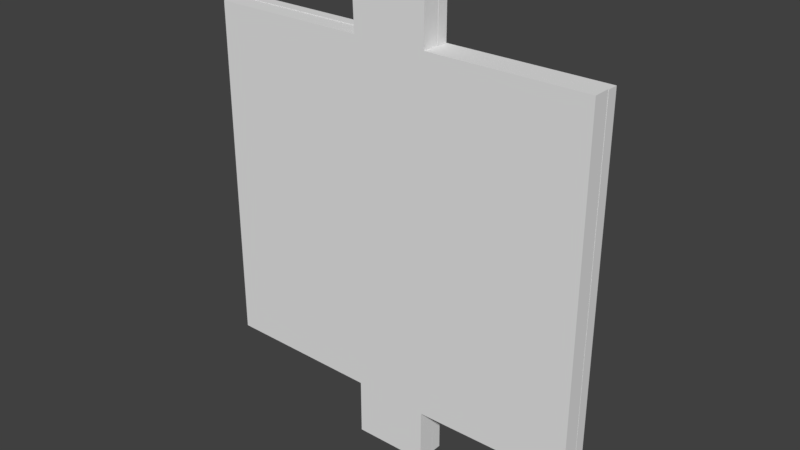 # Source: AbrahamModul_3.blend  (saved by Blender 2.79.0; exported with 4.5.12 LTS)
import bpy
from mathutils import Matrix  # noqa: F401  (used for matrix-valued properties, if any)

bpy.ops.wm.read_factory_settings(use_empty=True)
scene = bpy.context.scene
scene.name = 'Scene'

# ---- collections
col_collection_1 = bpy.data.collections.new('Collection 1'); scene.collection.children.link(col_collection_1)

# ---- world
world_world = bpy.data.worlds.new('World'); scene.world = world_world
world_world.color = (0.05088, 0.05088, 0.05088)
world_world.use_sun_shadow = False
world_world.sun_shadow_jitter_overblur = 0.0
world_world.cycles.sampling_method = 'MANUAL'

# ---- meshes
me_cube_001 = bpy.data.meshes.new('Cube.001')
me_cube_001.from_pydata([(-1.0, -1.0, -2.975), (-1.0, -1.0, 1.0), (-1.0, 1.0, -2.975), (-1.0, 1.0, 1.0), (0.9999, -1.0, -2.975), (1.0, -1.0, 1.0), (0.9999, 1.0, -2.975), (1.0, 1.0, 1.0)], [], [(0, 1, 3, 2), (2, 3, 7, 6), (6, 7, 5, 4), (4, 5, 1, 0), (2, 6, 4, 0), (7, 3, 1, 5)])
_uv = me_cube_001.uv_layers.new(name='UVMap')
_uv.uv.foreach_set('vector', [0.3333, 0.5, 0.3333, 1.0, 4.967e-08, 1.0, 0.0, 0.5, 0.6667, 0.5, 0.6667, 0.0, 1.0, 3.768e-08, 1.0, 0.5, 2.285e-07, 0.5, 0.0, 1.206e-07, 0.3333, 0.0, 0.3333, 0.5, 0.3333, 0.5, 0.3333, 3.015e-08, 0.6667, 0.0, 0.6667, 0.5, 1.0, 0.7529, 0.6667, 0.7529, 0.6667, 0.5, 1.0, 0.5, 0.6667, 0.5, 0.6667, 0.7529, 0.3333, 0.7529, 0.3333, 0.5])
me_cube_001.use_remesh_preserve_volume = False
me_cube_001.use_remesh_preserve_attributes = False
me_cube_001.use_mirror_vertex_groups = False
me_cube_001.update()
me_cube_000 = bpy.data.meshes.new('Cube.000')
me_cube_000.from_pydata([(-58.88, -0.9621, -14.2), (-0.4015, -1.0, 1.04), (-58.88, 0.9621, -14.2), (-0.4015, 1.0, 1.04), (0.99, -0.99, -1.219), (1.599, -1.0, 1.04), (0.99, 0.99, -1.219), (1.599, 1.0, 1.04), (-58.9, 0.9895, -1.081), (-58.9, -0.9895, -1.081), (1.0, 1.0, -1.0), (1.0, -1.0, -1.0), (-1.0, 1.0, -1.0), (-1.0, -1.0, -1.0), (-0.99, 0.99, -1.219), (-0.99, -0.99, -1.219), (-56.72, 0.9895, -1.081), (-56.72, -0.9895, -1.081), (1.462, 0.9407, -16.47), (1.462, -0.9407, -16.47), (-56.71, 0.9804, -1.28), (-56.71, -0.9804, -1.28), (-58.89, 0.9804, -1.28), (-58.89, -0.9804, -1.28), (1.846, 0.9597, -13.97), (1.846, -0.9597, -13.97), (-58.89, 0.9721, -13.95), (-58.89, -0.9721, -13.95), (-56.72, 0.9721, -13.95), (-56.72, -0.9721, -13.95), (-56.73, 0.9621, -14.2), (-56.73, -0.9621, -14.2), (-0.7529, 0.9617, -13.97), (-0.7529, -0.9617, -13.97), (-1.116, 0.9425, -16.47), (-1.116, -0.9425, -16.47), (-0.7621, 0.9525, -14.2), (-0.7621, -0.9525, -14.2), (1.836, 0.9507, -14.2), (1.836, -0.9507, -14.2)], [], [(13, 1, 3, 12), (12, 3, 7, 10), (10, 7, 5, 11), (11, 5, 1, 13), (14, 6, 4, 15), (7, 3, 1, 5), (22, 23, 9, 8), (6, 14, 12, 10), (4, 6, 10, 11), (15, 4, 11, 13), (16, 17, 13, 12), (21, 20, 14, 15), (20, 16, 12, 14), (17, 21, 15, 13), (8, 9, 17, 16), (0, 2, 30, 31), (22, 8, 16, 20), (9, 23, 21, 17), (29, 28, 20, 21), (26, 27, 23, 22), (27, 29, 21, 23), (28, 26, 22, 20), (39, 38, 24, 25), (2, 0, 27, 26), (0, 31, 29, 27), (30, 2, 26, 28), (33, 32, 28, 29), (36, 37, 31, 30), (37, 33, 29, 31), (32, 36, 30, 28), (25, 24, 32, 33), (18, 19, 35, 34), (39, 25, 33, 37), (24, 38, 36, 32), (34, 35, 37, 36), (19, 18, 38, 39), (18, 34, 36, 38), (35, 19, 39, 37)])
_uv = me_cube_000.uv_layers.new(name='UVMap')
_uv.uv.foreach_set('vector', [1.0, 0.6464, 0.9552, 0.6464, 0.9552, 0.6135, 1.0, 0.6135, 0.04475, 0.04657, 0.0, 0.04652, 6.037e-05, 0.01359, 0.04481, 0.01363, 0.9552, 0.5404, 0.9552, 0.5075, 1.0, 0.5075, 1.0, 0.5404, 0.7347, 0.01363, 0.7795, 0.01359, 0.7796, 0.04652, 0.7348, 0.04657, 0.8686, 0.9175, 0.8686, 0.9501, 0.8243, 0.9501, 0.8243, 0.9175, 0.9552, 0.5805, 1.0, 0.5805, 1.0, 0.6135, 0.9552, 0.6135, 0.9554, 0.2128, 0.9993, 0.2128, 0.9995, 0.2161, 0.9552, 0.2161, 0.04972, 0.0138, 0.04966, 0.04641, 0.04475, 0.04657, 0.04481, 0.01363, 0.9998, 0.544, 0.9555, 0.544, 0.9552, 0.5404, 1.0, 0.5404, 0.7299, 0.04641, 0.7298, 0.0138, 0.7347, 0.01363, 0.7348, 0.04657, 0.7798, 0.03599, 0.8241, 0.03599, 0.8243, 0.9534, 0.7796, 0.9534, 0.8245, 0.0, 0.8684, 6.281e-08, 0.8686, 0.9175, 0.8243, 0.9175, 0.04935, 0.9639, 0.04488, 0.964, 0.04475, 0.04657, 0.04966, 0.04641, 0.7347, 0.964, 0.7302, 0.9639, 0.7299, 0.04641, 0.7348, 0.04657, 0.7798, 0.0, 0.8241, 0.0, 0.8241, 0.03599, 0.7798, 0.03599, 0.9122, 0.0, 0.9552, 0.0, 0.9552, 0.03539, 0.9122, 0.03539, 0.04928, 0.9999, 0.04482, 1.0, 0.04488, 0.964, 0.04935, 0.9639, 0.7347, 1.0, 0.7303, 0.9999, 0.7302, 0.9639, 0.7347, 0.964, 0.9989, 0.4247, 0.9554, 0.4247, 0.9552, 0.2161, 0.9991, 0.2161, 0.9556, 0.004128, 0.9991, 0.004128, 0.9993, 0.2128, 0.9554, 0.2128, 0.4467, 1.0, 0.4466, 0.9643, 0.7302, 0.9639, 0.7303, 0.9999, 0.3329, 0.9643, 0.3329, 1.0, 0.04928, 0.9999, 0.04935, 0.9639, 0.9554, 0.5037, 0.998, 0.5037, 0.9982, 0.5075, 0.9552, 0.5075, 0.9558, 0.0, 0.9989, 0.0, 0.9991, 0.004128, 0.9556, 0.004128, 0.4411, 0.9998, 0.441, 0.9645, 0.4466, 0.9643, 0.4467, 1.0, 0.3385, 0.9645, 0.3385, 0.9998, 0.3329, 1.0, 0.3329, 0.9643, 0.8689, 0.04279, 0.9119, 0.04279, 0.9122, 0.9643, 0.8686, 0.9643, 0.955, 0.9569, 0.9124, 0.9569, 0.9122, 0.03539, 0.9552, 0.03539, 0.4395, 0.04294, 0.4446, 0.04279, 0.4466, 0.9643, 0.441, 0.9645, 0.3349, 0.04279, 0.3401, 0.04294, 0.3385, 0.9645, 0.3329, 0.9643, 0.8689, 7.852e-09, 0.9119, 0.0, 0.9119, 0.04279, 0.8689, 0.04279, 0.9974, 0.4672, 0.9553, 0.4672, 0.9552, 0.4247, 0.9974, 0.4247, 0.4394, 0.000154, 0.4445, 0.0, 0.4446, 0.04279, 0.4395, 0.04294, 0.335, 0.0, 0.3401, 0.000154, 0.3401, 0.04294, 0.3349, 0.04279, 0.9976, 0.5805, 0.9555, 0.5805, 0.9552, 0.544, 0.9979, 0.544, 0.9557, 0.4672, 0.9978, 0.4672, 0.998, 0.5037, 0.9554, 0.5037, 0.3898, 0.0003681, 0.3897, 0.04283, 0.3401, 0.04294, 0.3401, 0.000154, 0.3898, 0.04283, 0.3898, 0.0003681, 0.4394, 0.000154, 0.4395, 0.04294])
me_cube_000.use_remesh_preserve_volume = False
me_cube_000.use_remesh_preserve_attributes = False
me_cube_000.use_mirror_vertex_groups = False
me_cube_000.update()
me_plane = bpy.data.meshes.new('Plane')
me_plane.from_pydata([(-0.1836, 1.0, -0.4482), (0.2015, 1.0, -0.4482), (1.0, 0.7565, -0.4482), (1.0, -0.7428, -0.4482), (0.2015, 1.0, 0.0), (-0.1836, 1.0, 0.0), (1.0, -0.7428, 0.0), (1.0, 0.7565, 0.0), (-0.1942, -1.0, 0.0), (0.1963, -1.0, 0.0), (-1.0, 0.7521, 0.0), (-1.0, -0.7384, 0.0), (0.2015, 0.7652, 0.0), (0.1962, -0.7427, 0.0), (-0.1836, -0.7383, 0.0), (-0.1836, 0.7608, 0.0), (-0.1942, -1.0, -0.4482), (0.1963, -1.0, -0.4482), (-1.0, 0.7521, -0.4482), (-1.0, -0.7384, -0.4482), (0.2015, 0.7652, -0.4482), (0.1962, -0.7427, -0.4482), (-0.1836, -0.7383, -0.4482), (-0.1836, 0.7608, -0.4482)], [], [(11, 19, 22, 14), (10, 18, 19, 11), (11, 14, 8, 9, 13, 6, 7, 12, 4, 5, 15, 10), (13, 21, 3, 6), (6, 3, 2, 7), (19, 18, 23, 0, 1, 20, 2, 3, 21, 17, 16, 22), (15, 23, 18, 10), (9, 17, 21, 13), (4, 1, 0, 5), (12, 20, 1, 4), (5, 0, 23, 15), (8, 16, 17, 9), (14, 22, 16, 8), (7, 2, 20, 12)])
_uv = me_plane.uv_layers.new(name='UVMap')
_uv.uv.foreach_set('vector', [0.7449, 0.3748, 0.6085, 0.3748, 0.6085, 0.5789, 0.7449, 0.5789, 0.8812, 0.0, 0.7449, 1.49e-08, 0.7449, 0.3726, 0.8812, 0.3726, 0.6085, 0.06541, 0.3601, 0.06541, 0.3633, 0.0, 0.2445, 0.0, 0.2445, 0.06432, 0.0, 0.06431, 3.627e-08, 0.4391, 0.2429, 0.4413, 0.2429, 0.5, 0.3601, 0.5, 0.3601, 0.4402, 0.6085, 0.438, 0.6085, 0.7798, 0.7449, 0.7798, 0.7449, 0.5789, 0.6085, 0.5789, 0.6085, 0.3748, 0.7449, 0.3748, 0.7449, 0.0, 0.6085, 4.47e-08, 0.07961, 1.0, 0.5331, 1.0, 0.5357, 0.7959, 0.6085, 0.7959, 0.6085, 0.6996, 0.5371, 0.6996, 0.5344, 0.5, 0.07827, 0.5, 0.07827, 0.7009, 0.0, 0.7009, 0.0, 0.7985, 0.07961, 0.7959, 0.7449, 0.5789, 0.8812, 0.5789, 0.8812, 0.3748, 0.7449, 0.3748, 0.8812, 0.3361, 0.8812, 0.4482, 0.9595, 0.4482, 0.9595, 0.3361, 0.9984, 0.2241, 0.9984, 0.112, 0.8812, 0.112, 0.8812, 0.2241, 0.8812, 0.5602, 0.8812, 0.6723, 0.9526, 0.6723, 0.9526, 0.5602, 0.8812, 0.4482, 0.8812, 0.5602, 0.954, 0.5602, 0.954, 0.4482, 1.0, 0.112, 1.0, 1.49e-08, 0.8812, 0.0, 0.8812, 0.112, 0.9609, 0.3361, 0.9609, 0.2241, 0.8812, 0.2241, 0.8812, 0.3361, 0.7449, 0.7785, 0.8812, 0.7785, 0.8812, 0.5789, 0.7449, 0.5789])
me_plane.use_remesh_preserve_volume = False
me_plane.use_remesh_preserve_attributes = False
me_plane.use_mirror_vertex_groups = False
me_plane.update()
me_cube_032 = bpy.data.meshes.new('Cube.032')
me_cube_032.from_pydata([(-58.88, -0.9621, -14.2), (-1.133, -1.0, 1.047), (-58.88, 0.9621, -14.2), (-1.133, 1.0, 1.047), (0.99, -0.99, -1.219), (0.8669, -1.0, 1.047), (0.99, 0.99, -1.219), (0.8669, 1.0, 1.047), (-58.9, 0.9895, -1.081), (-58.9, -0.9895, -1.081), (1.0, 1.0, -1.0), (1.0, -1.0, -1.0), (-1.0, 1.0, -1.0), (-1.0, -1.0, -1.0), (-0.99, 0.99, -1.219), (-0.99, -0.99, -1.219), (-56.72, 0.9895, -1.081), (-56.72, -0.9895, -1.081), (1.826, 0.9407, -16.48), (1.826, -0.9407, -16.48), (-56.71, 0.9804, -1.28), (-56.71, -0.9804, -1.28), (-58.89, 0.9804, -1.28), (-58.89, -0.9804, -1.28), (1.846, 0.9597, -13.97), (1.846, -0.9597, -13.97), (-58.89, 0.9721, -13.95), (-58.89, -0.9721, -13.95), (-56.72, 0.9721, -13.95), (-56.72, -0.9721, -13.95), (-56.73, 0.9621, -14.2), (-56.73, -0.9621, -14.2), (-0.7529, 0.9617, -13.97), (-0.7529, -0.9617, -13.97), (-0.7521, 0.9425, -16.48), (-0.7521, -0.9425, -16.48), (-0.7621, 0.9525, -14.2), (-0.7621, -0.9525, -14.2), (1.836, 0.9507, -14.2), (1.836, -0.9507, -14.2)], [], [(13, 1, 3, 12), (12, 3, 7, 10), (10, 7, 5, 11), (11, 5, 1, 13), (14, 6, 4, 15), (7, 3, 1, 5), (22, 23, 9, 8), (6, 14, 12, 10), (4, 6, 10, 11), (15, 4, 11, 13), (16, 17, 13, 12), (21, 20, 14, 15), (20, 16, 12, 14), (17, 21, 15, 13), (8, 9, 17, 16), (0, 2, 30, 31), (22, 8, 16, 20), (9, 23, 21, 17), (29, 28, 20, 21), (26, 27, 23, 22), (27, 29, 21, 23), (28, 26, 22, 20), (39, 38, 24, 25), (2, 0, 27, 26), (0, 31, 29, 27), (30, 2, 26, 28), (33, 32, 28, 29), (36, 37, 31, 30), (37, 33, 29, 31), (32, 36, 30, 28), (25, 24, 32, 33), (18, 19, 35, 34), (39, 25, 33, 37), (24, 38, 36, 32), (34, 35, 37, 36), (19, 18, 38, 39), (18, 34, 36, 38), (35, 19, 39, 37)])
_uv = me_cube_032.uv_layers.new(name='UVMap')
_uv.uv.foreach_set('vector', [1.0, 0.6464, 0.9552, 0.6464, 0.9552, 0.6135, 1.0, 0.6135, 0.04475, 0.04657, 0.0, 0.04652, 6.037e-05, 0.01359, 0.04481, 0.01363, 0.9552, 0.5404, 0.9552, 0.5075, 1.0, 0.5075, 1.0, 0.5404, 0.7347, 0.01363, 0.7795, 0.01359, 0.7796, 0.04652, 0.7348, 0.04657, 0.8686, 0.9175, 0.8686, 0.9501, 0.8243, 0.9501, 0.8243, 0.9175, 0.9552, 0.5805, 1.0, 0.5805, 1.0, 0.6135, 0.9552, 0.6135, 0.9554, 0.2128, 0.9993, 0.2128, 0.9995, 0.2161, 0.9552, 0.2161, 0.04972, 0.0138, 0.04966, 0.04641, 0.04475, 0.04657, 0.04481, 0.01363, 0.9998, 0.544, 0.9555, 0.544, 0.9552, 0.5404, 1.0, 0.5404, 0.7299, 0.04641, 0.7298, 0.0138, 0.7347, 0.01363, 0.7348, 0.04657, 0.7798, 0.03599, 0.8241, 0.03599, 0.8243, 0.9534, 0.7796, 0.9534, 0.8245, 0.0, 0.8684, 6.281e-08, 0.8686, 0.9175, 0.8243, 0.9175, 0.04935, 0.9639, 0.04488, 0.964, 0.04475, 0.04657, 0.04966, 0.04641, 0.7347, 0.964, 0.7302, 0.9639, 0.7299, 0.04641, 0.7348, 0.04657, 0.7798, 0.0, 0.8241, 0.0, 0.8241, 0.03599, 0.7798, 0.03599, 0.9122, 0.0, 0.9552, 0.0, 0.9552, 0.03539, 0.9122, 0.03539, 0.04928, 0.9999, 0.04482, 1.0, 0.04488, 0.964, 0.04935, 0.9639, 0.7347, 1.0, 0.7303, 0.9999, 0.7302, 0.9639, 0.7347, 0.964, 0.9989, 0.4247, 0.9554, 0.4247, 0.9552, 0.2161, 0.9991, 0.2161, 0.9556, 0.004128, 0.9991, 0.004128, 0.9993, 0.2128, 0.9554, 0.2128, 0.4467, 1.0, 0.4466, 0.9643, 0.7302, 0.9639, 0.7303, 0.9999, 0.3329, 0.9643, 0.3329, 1.0, 0.04928, 0.9999, 0.04935, 0.9639, 0.9554, 0.5037, 0.998, 0.5037, 0.9982, 0.5075, 0.9552, 0.5075, 0.9558, 0.0, 0.9989, 0.0, 0.9991, 0.004128, 0.9556, 0.004128, 0.4411, 0.9998, 0.441, 0.9645, 0.4466, 0.9643, 0.4467, 1.0, 0.3385, 0.9645, 0.3385, 0.9998, 0.3329, 1.0, 0.3329, 0.9643, 0.8689, 0.04279, 0.9119, 0.04279, 0.9122, 0.9643, 0.8686, 0.9643, 0.955, 0.9569, 0.9124, 0.9569, 0.9122, 0.03539, 0.9552, 0.03539, 0.4395, 0.04294, 0.4446, 0.04279, 0.4466, 0.9643, 0.441, 0.9645, 0.3349, 0.04279, 0.3401, 0.04294, 0.3385, 0.9645, 0.3329, 0.9643, 0.8689, 7.852e-09, 0.9119, 0.0, 0.9119, 0.04279, 0.8689, 0.04279, 0.9974, 0.4672, 0.9553, 0.4672, 0.9552, 0.4247, 0.9974, 0.4247, 0.4394, 0.000154, 0.4445, 0.0, 0.4446, 0.04279, 0.4395, 0.04294, 0.335, 0.0, 0.3401, 0.000154, 0.3401, 0.04294, 0.3349, 0.04279, 0.9976, 0.5805, 0.9555, 0.5805, 0.9552, 0.544, 0.9979, 0.544, 0.9557, 0.4672, 0.9978, 0.4672, 0.998, 0.5037, 0.9554, 0.5037, 0.3898, 0.0003681, 0.3897, 0.04283, 0.3401, 0.04294, 0.3401, 0.000154, 0.3898, 0.04283, 0.3898, 0.0003681, 0.4394, 0.000154, 0.4395, 0.04294])
me_cube_032.use_remesh_preserve_volume = False
me_cube_032.use_remesh_preserve_attributes = False
me_cube_032.use_mirror_vertex_groups = False
me_cube_032.update()
me_cube_026 = bpy.data.meshes.new('Cube.026')
me_cube_026.from_pydata([(-86.12, -1.0, -1.0), (-86.12, -1.0, 1.0), (-86.12, 1.0, -1.0), (-86.12, 1.0, 1.0), (1.0, -1.0, -1.0), (1.0, -1.0, 1.0), (1.0, 1.0, -1.0), (1.0, 1.0, 1.0)], [], [(0, 1, 3, 2), (2, 3, 7, 6), (6, 7, 5, 4), (4, 5, 1, 0), (2, 6, 4, 0), (7, 3, 1, 5)])
_uv = me_cube_026.uv_layers.new(name='UVMap')
_uv.uv.foreach_set('vector', [1.0, 0.04591, 0.8, 0.04591, 0.8, 0.02296, 1.0, 0.02296, 0.6, 1.0, 0.4, 1.0, 0.4, 4.789e-09, 0.6, 0.0, 1.0, 0.02296, 0.8, 0.02296, 0.8, 6.157e-09, 1.0, 0.0, 0.8, 1.0, 0.6, 1.0, 0.6, 0.0, 0.8, 0.0, 1.603e-06, 1.0, 0.0, 6.157e-09, 0.2, 0.0, 0.2, 1.0, 0.4, 0.0, 0.4, 1.0, 0.2, 1.0, 0.2, 3.421e-09])
me_cube_026.use_remesh_preserve_volume = False
me_cube_026.use_remesh_preserve_attributes = False
me_cube_026.use_mirror_vertex_groups = False
me_cube_026.update()
me_cube_020 = bpy.data.meshes.new('Cube.020')
me_cube_020.from_pydata([(-1.0, -1.0, -2.954), (-0.9938, -1.0, 1.023), (-1.0, 1.0, -2.954), (-0.9938, 1.0, 1.023), (1.0, -1.0, -2.954), (1.006, -1.0, 1.023), (1.0, 1.0, -2.954), (1.006, 1.0, 1.023)], [], [(0, 1, 3, 2), (2, 3, 7, 6), (6, 7, 5, 4), (4, 5, 1, 0), (2, 6, 4, 0), (7, 3, 1, 5)])
_uv = me_cube_020.uv_layers.new(name='UVMap')
_uv.uv.foreach_set('vector', [0.3333, 0.5, 0.3333, 1.0, 4.967e-08, 1.0, 0.0, 0.5, 0.6667, 0.5, 0.6667, 0.0, 1.0, 3.768e-08, 1.0, 0.5, 2.285e-07, 0.5, 0.0, 1.206e-07, 0.3333, 0.0, 0.3333, 0.5, 0.3333, 0.5, 0.3333, 3.015e-08, 0.6667, 0.0, 0.6667, 0.5, 1.0, 0.7529, 0.6667, 0.7529, 0.6667, 0.5, 1.0, 0.5, 0.6667, 0.5, 0.6667, 0.7529, 0.3333, 0.7529, 0.3333, 0.5])
me_cube_020.use_remesh_preserve_volume = False
me_cube_020.use_remesh_preserve_attributes = False
me_cube_020.use_mirror_vertex_groups = False
me_cube_020.update()

# ---- objects
ob_cube_001 = bpy.data.objects.new('Cube.001', me_cube_001)
ob_cube_000 = bpy.data.objects.new('Cube.000', me_cube_000)
ob_plane = bpy.data.objects.new('Plane', me_plane)
ob_cube_025 = bpy.data.objects.new('Cube.025', me_cube_032)
ob_cube_019 = bpy.data.objects.new('Cube.019', me_cube_026)
ob_cube_013 = bpy.data.objects.new('Cube.013', me_cube_020)

# ---- transforms, parenting, visibility, modifiers, constraints
ob_cube_001.location = (3.852, 0.1994, -2.633)
ob_cube_001.rotation_euler = (0.0, 1.566, 0.0)
ob_cube_001.scale = (1.75, 0.1502, 1.008)
ob_cube_001.lineart.crease_threshold = 0.0
ob_cube_000.location = (-0.8991, 0.2131, -5.235)
ob_cube_000.rotation_euler = (-0.0, 3.142, -3.142)
ob_cube_000.scale = (0.06915, 0.1482, 0.6856)
ob_cube_000.lineart.crease_threshold = 0.0
ob_plane.location = (-0.005224, 0.06, 0.05433)
ob_plane.rotation_euler = (-1.571, -0.0, 0.0)
ob_plane.scale = (5.0, 6.0, 1.0)
ob_plane.lineart.crease_threshold = 0.0
ob_cube_025.location = (0.9245, 0.2131, -5.235)
ob_cube_025.rotation_euler = (-0.0, 3.142, -0.0)
ob_cube_025.scale = (0.06915, 0.1482, 0.6856)
ob_cube_025.lineart.crease_threshold = 0.0
ob_cube_019.location = (-3.027, 0.3042, 1.707)
ob_cube_019.rotation_euler = (-0.0, 3.142, -0.0)
ob_cube_019.scale = (0.07, 0.15, 0.906)
ob_cube_019.lineart.crease_threshold = 0.0
ob_cube_013.location = (-1.863, 0.1902, -2.633)
ob_cube_013.rotation_euler = (-0.0, 1.576, -0.0)
ob_cube_013.scale = (1.75, 0.1502, 1.008)
ob_cube_013.lineart.crease_threshold = 0.0

# ---- collection membership
col_collection_1.objects.link(ob_cube_001)
col_collection_1.objects.link(ob_cube_000)
col_collection_1.objects.link(ob_plane)
col_collection_1.objects.link(ob_cube_025)
col_collection_1.objects.link(ob_cube_019)
col_collection_1.objects.link(ob_cube_013)

# ---- scene / render settings (as saved in the file)
scene.frame_start = 1; scene.frame_end = 250; scene.frame_set(6)
scene.render.engine = 'BLENDER_EEVEE_NEXT'
scene.render.resolution_percentage = 50
scene.render.dither_intensity = 0.0
scene.cycles.use_denoising = False
scene.cycles.samples = 128
scene.cycles.sampling_pattern = 'TABULATED_SOBOL'
scene.cycles.use_adaptive_sampling = False
scene.cycles.use_light_tree = False
scene.cycles.blur_glossy = 0.0
scene.cycles.sample_clamp_indirect = 0.0
scene.view_settings.view_transform = 'Standard'
bpy.context.view_layer.update()

# ---- added for rendering (the .blend has no active camera and no usable light): camera, sun
cam_auto = bpy.data.cameras.new('AutoCamera')
cam_auto.lens = 50.0
cam_auto.sensor_width = 36.0
cam_auto.clip_end = 1000.0
ob_auto_camera = bpy.data.objects.new('AutoCamera', cam_auto)
scene.collection.objects.link(ob_auto_camera)
ob_auto_camera.location = (14.4832, -17.3513, 11.6451)
ob_auto_camera.rotation_euler = (1.09748, -7.21219e-08, 0.694738)
scene.camera = ob_auto_camera
light_auto_sun = bpy.data.lights.new('AutoSun', 'SUN')
light_auto_sun.energy = 3.0
light_auto_sun.angle = 0.0523599
ob_auto_sun = bpy.data.objects.new('AutoSun', light_auto_sun)
scene.collection.objects.link(ob_auto_sun)
ob_auto_sun.rotation_euler = (0.872665, 0.174533, 0.523599)
bpy.context.view_layer.update()
